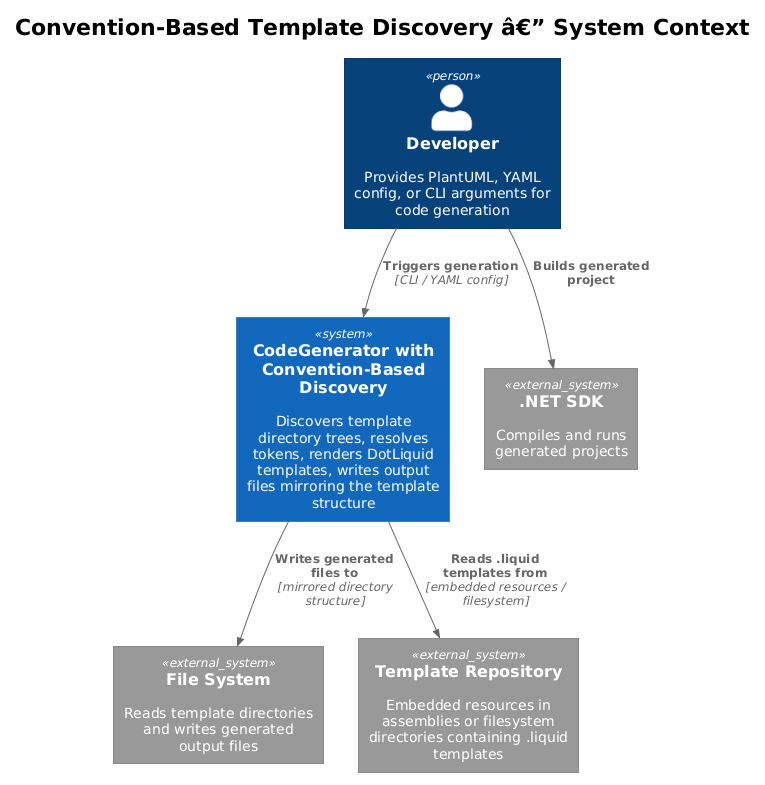

The diagram above was rendered by PlantUML. Its source (embedded in the PNG):
@startuml
!theme plain
!include <C4/C4_Context>

title Convention-Based Template Discovery â€” System Context

Person(dev, "Developer", "Provides PlantUML, YAML config, or CLI arguments for code generation")

System(codegen, "CodeGenerator with\nConvention-Based Discovery", "Discovers template directory trees, resolves tokens, renders DotLiquid templates, writes output files mirroring the template structure")

System_Ext(fs, "File System", "Reads template directories and writes generated output files")
System_Ext(templates, "Template Repository", "Embedded resources in assemblies or filesystem directories containing .liquid templates")
System_Ext(dotnet_sdk, ".NET SDK", "Compiles and runs generated projects")

Rel(dev, codegen, "Triggers generation", "CLI / YAML config")
Rel(codegen, templates, "Reads .liquid templates from", "embedded resources / filesystem")
Rel(codegen, fs, "Writes generated files to", "mirrored directory structure")
Rel(dev, dotnet_sdk, "Builds generated project")
@enduml